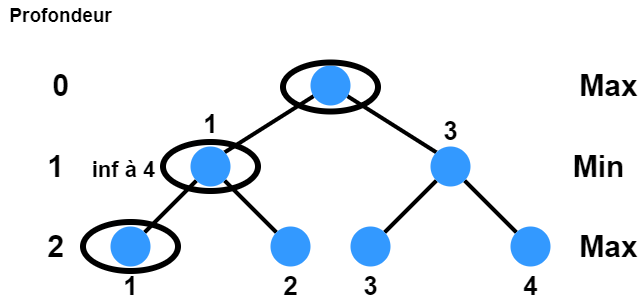

The diagram above was exported from draw.io. Its source (the exported page's mxGraphModel, read from the mxfile embedded in the PNG):
<mxGraphModel dx="1021" dy="678" grid="1" gridSize="10" guides="1" tooltips="1" connect="1" arrows="1" fold="1" page="1" pageScale="1.5" pageWidth="1169" pageHeight="827" background="none" math="0" shadow="0">
  <root>
    <mxCell id="0" />
    <mxCell id="1" parent="0" />
    <mxCell id="UCap-ShgS9vVqZ-3nRy3-64" style="edgeStyle=none;rounded=1;orthogonalLoop=1;jettySize=auto;html=1;entryX=1;entryY=0;entryDx=0;entryDy=0;endArrow=none;endFill=0;strokeWidth=4;" edge="1" parent="1" source="UCap-ShgS9vVqZ-3nRy3-55" target="UCap-ShgS9vVqZ-3nRy3-58">
      <mxGeometry relative="1" as="geometry" />
    </mxCell>
    <mxCell id="UCap-ShgS9vVqZ-3nRy3-65" style="edgeStyle=none;rounded=1;orthogonalLoop=1;jettySize=auto;html=1;entryX=0;entryY=0;entryDx=0;entryDy=0;endArrow=none;endFill=0;strokeWidth=4;" edge="1" parent="1" source="UCap-ShgS9vVqZ-3nRy3-55" target="UCap-ShgS9vVqZ-3nRy3-59">
      <mxGeometry relative="1" as="geometry" />
    </mxCell>
    <mxCell id="UCap-ShgS9vVqZ-3nRy3-55" value="" style="ellipse;whiteSpace=wrap;html=1;aspect=fixed;fillColor=#3399FF;fontColor=#3399FF;strokeColor=none;" vertex="1" parent="1">
      <mxGeometry x="760" y="240" width="40" height="40" as="geometry" />
    </mxCell>
    <mxCell id="UCap-ShgS9vVqZ-3nRy3-66" style="edgeStyle=none;rounded=1;orthogonalLoop=1;jettySize=auto;html=1;entryX=1;entryY=0;entryDx=0;entryDy=0;endArrow=none;endFill=0;strokeWidth=4;" edge="1" parent="1" source="UCap-ShgS9vVqZ-3nRy3-58" target="UCap-ShgS9vVqZ-3nRy3-60">
      <mxGeometry relative="1" as="geometry" />
    </mxCell>
    <mxCell id="UCap-ShgS9vVqZ-3nRy3-67" style="edgeStyle=none;rounded=1;orthogonalLoop=1;jettySize=auto;html=1;entryX=0;entryY=0;entryDx=0;entryDy=0;endArrow=none;endFill=0;strokeWidth=4;" edge="1" parent="1" source="UCap-ShgS9vVqZ-3nRy3-58" target="UCap-ShgS9vVqZ-3nRy3-61">
      <mxGeometry relative="1" as="geometry" />
    </mxCell>
    <mxCell id="UCap-ShgS9vVqZ-3nRy3-58" value="" style="ellipse;whiteSpace=wrap;html=1;aspect=fixed;fillColor=#3399FF;strokeColor=none;" vertex="1" parent="1">
      <mxGeometry x="640" y="321" width="40" height="40" as="geometry" />
    </mxCell>
    <mxCell id="UCap-ShgS9vVqZ-3nRy3-68" style="edgeStyle=none;rounded=1;orthogonalLoop=1;jettySize=auto;html=1;entryX=1;entryY=0;entryDx=0;entryDy=0;endArrow=none;endFill=0;strokeWidth=4;" edge="1" parent="1" source="UCap-ShgS9vVqZ-3nRy3-59" target="UCap-ShgS9vVqZ-3nRy3-62">
      <mxGeometry relative="1" as="geometry" />
    </mxCell>
    <mxCell id="UCap-ShgS9vVqZ-3nRy3-69" style="edgeStyle=none;rounded=1;orthogonalLoop=1;jettySize=auto;html=1;entryX=0;entryY=0;entryDx=0;entryDy=0;endArrow=none;endFill=0;strokeWidth=4;" edge="1" parent="1" source="UCap-ShgS9vVqZ-3nRy3-59" target="UCap-ShgS9vVqZ-3nRy3-63">
      <mxGeometry relative="1" as="geometry" />
    </mxCell>
    <mxCell id="UCap-ShgS9vVqZ-3nRy3-59" value="" style="ellipse;whiteSpace=wrap;html=1;aspect=fixed;fillColor=#3399FF;strokeColor=none;" vertex="1" parent="1">
      <mxGeometry x="880" y="321" width="40" height="40" as="geometry" />
    </mxCell>
    <mxCell id="UCap-ShgS9vVqZ-3nRy3-60" value="" style="ellipse;whiteSpace=wrap;html=1;aspect=fixed;fillColor=#3399FF;strokeColor=none;" vertex="1" parent="1">
      <mxGeometry x="560" y="401" width="40" height="40" as="geometry" />
    </mxCell>
    <mxCell id="UCap-ShgS9vVqZ-3nRy3-61" value="" style="ellipse;whiteSpace=wrap;html=1;aspect=fixed;fillColor=#3399FF;strokeColor=none;" vertex="1" parent="1">
      <mxGeometry x="720" y="401" width="40" height="40" as="geometry" />
    </mxCell>
    <mxCell id="UCap-ShgS9vVqZ-3nRy3-62" value="" style="ellipse;whiteSpace=wrap;html=1;aspect=fixed;fillColor=#3399FF;strokeColor=none;" vertex="1" parent="1">
      <mxGeometry x="800" y="401" width="40" height="40" as="geometry" />
    </mxCell>
    <mxCell id="UCap-ShgS9vVqZ-3nRy3-63" value="" style="ellipse;whiteSpace=wrap;html=1;aspect=fixed;fillColor=#3399FF;strokeColor=none;" vertex="1" parent="1">
      <mxGeometry x="960" y="401" width="40" height="40" as="geometry" />
    </mxCell>
    <mxCell id="UCap-ShgS9vVqZ-3nRy3-70" value="Profondeur" style="text;html=1;align=center;verticalAlign=middle;resizable=0;points=[];autosize=1;strokeColor=none;fillColor=none;strokeWidth=1;fontSize=19;fontStyle=1" vertex="1" parent="1">
      <mxGeometry x="450" y="175" width="120" height="30" as="geometry" />
    </mxCell>
    <mxCell id="UCap-ShgS9vVqZ-3nRy3-71" value="0" style="text;html=1;align=center;verticalAlign=middle;resizable=0;points=[];autosize=1;strokeColor=none;fillColor=none;strokeWidth=1;fontSize=30;fontStyle=1" vertex="1" parent="1">
      <mxGeometry x="495" y="240" width="30" height="40" as="geometry" />
    </mxCell>
    <mxCell id="UCap-ShgS9vVqZ-3nRy3-72" value="1" style="text;html=1;align=center;verticalAlign=middle;resizable=0;points=[];autosize=1;strokeColor=none;fillColor=none;strokeWidth=1;fontSize=30;fontStyle=1" vertex="1" parent="1">
      <mxGeometry x="490" y="321" width="30" height="40" as="geometry" />
    </mxCell>
    <mxCell id="UCap-ShgS9vVqZ-3nRy3-73" value="2" style="text;html=1;align=center;verticalAlign=middle;resizable=0;points=[];autosize=1;strokeColor=none;fillColor=none;strokeWidth=1;fontSize=30;fontStyle=1" vertex="1" parent="1">
      <mxGeometry x="490" y="401" width="30" height="40" as="geometry" />
    </mxCell>
    <mxCell id="UCap-ShgS9vVqZ-3nRy3-74" value="Max" style="text;html=1;align=center;verticalAlign=middle;resizable=0;points=[];autosize=1;strokeColor=none;fillColor=none;strokeWidth=1;fontSize=30;fontStyle=1" vertex="1" parent="1">
      <mxGeometry x="1023" y="240" width="70" height="40" as="geometry" />
    </mxCell>
    <mxCell id="UCap-ShgS9vVqZ-3nRy3-75" value="Max" style="text;html=1;align=center;verticalAlign=middle;resizable=0;points=[];autosize=1;strokeColor=none;fillColor=none;strokeWidth=1;fontSize=30;fontStyle=1" vertex="1" parent="1">
      <mxGeometry x="1023" y="401" width="70" height="40" as="geometry" />
    </mxCell>
    <mxCell id="UCap-ShgS9vVqZ-3nRy3-76" value="Min" style="text;html=1;align=center;verticalAlign=middle;resizable=0;points=[];autosize=1;strokeColor=none;fillColor=none;strokeWidth=1;fontSize=30;fontStyle=1" vertex="1" parent="1">
      <mxGeometry x="1013" y="321" width="70" height="40" as="geometry" />
    </mxCell>
    <mxCell id="UCap-ShgS9vVqZ-3nRy3-77" value="1" style="text;html=1;align=center;verticalAlign=middle;resizable=0;points=[];autosize=1;strokeColor=none;fillColor=none;strokeWidth=1;fontSize=26;fontStyle=1" vertex="1" parent="1">
      <mxGeometry x="645" y="286" width="30" height="40" as="geometry" />
    </mxCell>
    <mxCell id="UCap-ShgS9vVqZ-3nRy3-78" value="1" style="text;html=1;align=center;verticalAlign=middle;resizable=0;points=[];autosize=1;strokeColor=none;fillColor=none;strokeWidth=1;fontSize=26;fontStyle=1" vertex="1" parent="1">
      <mxGeometry x="565" y="441" width="30" height="40" as="geometry" />
    </mxCell>
    <mxCell id="UCap-ShgS9vVqZ-3nRy3-79" value="3" style="text;html=1;align=center;verticalAlign=middle;resizable=0;points=[];autosize=1;strokeColor=none;fillColor=none;strokeWidth=1;fontSize=26;fontStyle=1" vertex="1" parent="1">
      <mxGeometry x="885" y="286" width="30" height="40" as="geometry" />
    </mxCell>
    <mxCell id="UCap-ShgS9vVqZ-3nRy3-82" value="2" style="text;html=1;align=center;verticalAlign=middle;resizable=0;points=[];autosize=1;strokeColor=none;fillColor=none;strokeWidth=1;fontSize=26;fontStyle=1" vertex="1" parent="1">
      <mxGeometry x="725" y="441" width="30" height="40" as="geometry" />
    </mxCell>
    <mxCell id="UCap-ShgS9vVqZ-3nRy3-83" value="3" style="text;html=1;align=center;verticalAlign=middle;resizable=0;points=[];autosize=1;strokeColor=none;fillColor=none;strokeWidth=1;fontSize=26;fontStyle=1" vertex="1" parent="1">
      <mxGeometry x="805" y="441" width="30" height="40" as="geometry" />
    </mxCell>
    <mxCell id="UCap-ShgS9vVqZ-3nRy3-84" value="4" style="text;html=1;align=center;verticalAlign=middle;resizable=0;points=[];autosize=1;strokeColor=none;fillColor=none;strokeWidth=1;fontSize=26;fontStyle=1" vertex="1" parent="1">
      <mxGeometry x="965" y="441" width="30" height="40" as="geometry" />
    </mxCell>
    <mxCell id="UCap-ShgS9vVqZ-3nRy3-86" value="" style="ellipse;whiteSpace=wrap;html=1;fontSize=19;fontColor=#3399FF;strokeWidth=6;fillColor=none;" vertex="1" parent="1">
      <mxGeometry x="612.5" y="316.5" width="95" height="49" as="geometry" />
    </mxCell>
    <mxCell id="UCap-ShgS9vVqZ-3nRy3-87" value="" style="ellipse;whiteSpace=wrap;html=1;fontSize=19;fontColor=#3399FF;strokeWidth=6;fillColor=none;" vertex="1" parent="1">
      <mxGeometry x="732.5" y="237" width="95" height="49" as="geometry" />
    </mxCell>
    <mxCell id="UCap-ShgS9vVqZ-3nRy3-88" value="&lt;font style=&quot;font-size: 22px&quot;&gt;inf à 4&lt;/font&gt;" style="text;html=1;align=center;verticalAlign=middle;resizable=0;points=[];autosize=1;strokeColor=none;fillColor=none;strokeWidth=1;fontSize=30;fontStyle=1" vertex="1" parent="1">
      <mxGeometry x="532.5" y="321" width="80" height="40" as="geometry" />
    </mxCell>
    <mxCell id="UCap-ShgS9vVqZ-3nRy3-89" value="" style="ellipse;whiteSpace=wrap;html=1;fontSize=19;fontColor=#3399FF;strokeWidth=6;fillColor=none;" vertex="1" parent="1">
      <mxGeometry x="532.5" y="396.5" width="95" height="49" as="geometry" />
    </mxCell>
  </root>
</mxGraphModel>